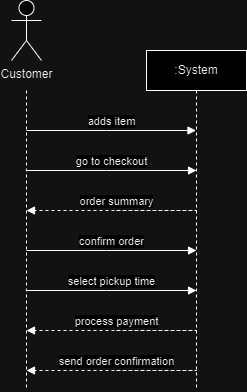

The diagram above was exported from draw.io. Its source (the exported page's mxGraphModel, read from the mxfile embedded in the PNG):
<mxGraphModel dx="1434" dy="738" grid="1" gridSize="10" guides="1" tooltips="1" connect="1" arrows="1" fold="1" page="1" pageScale="1" pageWidth="850" pageHeight="1100" math="0" shadow="0">
  <root>
    <mxCell id="0" />
    <mxCell id="1" parent="0" />
    <mxCell id="aM9ryv3xv72pqoxQDRHE-5" value=":System" style="shape=umlLifeline;perimeter=lifelinePerimeter;whiteSpace=wrap;html=1;container=0;dropTarget=0;collapsible=0;recursiveResize=0;outlineConnect=0;portConstraint=eastwest;newEdgeStyle={&quot;edgeStyle&quot;:&quot;elbowEdgeStyle&quot;,&quot;elbow&quot;:&quot;vertical&quot;,&quot;curved&quot;:0,&quot;rounded&quot;:0};" parent="1" vertex="1">
      <mxGeometry x="220" y="100" width="100" height="340" as="geometry" />
    </mxCell>
    <mxCell id="aM9ryv3xv72pqoxQDRHE-7" value="adds item" style="html=1;verticalAlign=bottom;endArrow=block;edgeStyle=elbowEdgeStyle;elbow=vertical;curved=0;rounded=0;" parent="1" target="aM9ryv3xv72pqoxQDRHE-5" edge="1">
      <mxGeometry relative="1" as="geometry">
        <mxPoint x="100" y="180" as="sourcePoint" />
        <Array as="points">
          <mxPoint x="180" y="180" />
        </Array>
        <mxPoint x="230" y="180" as="targetPoint" />
      </mxGeometry>
    </mxCell>
    <mxCell id="S-7Q8Y89L5ONiSAPhhE5-4" style="edgeStyle=orthogonalEdgeStyle;rounded=0;orthogonalLoop=1;jettySize=auto;html=1;dashed=1;endArrow=none;endFill=0;" edge="1" parent="1">
      <mxGeometry relative="1" as="geometry">
        <mxPoint x="100" y="440" as="targetPoint" />
        <mxPoint x="100" y="140" as="sourcePoint" />
      </mxGeometry>
    </mxCell>
    <mxCell id="S-7Q8Y89L5ONiSAPhhE5-1" value="Customer" style="shape=umlActor;verticalLabelPosition=bottom;verticalAlign=top;html=1;outlineConnect=0;" vertex="1" parent="1">
      <mxGeometry x="85" y="50" width="30" height="60" as="geometry" />
    </mxCell>
    <mxCell id="S-7Q8Y89L5ONiSAPhhE5-5" value="go to checkout" style="html=1;verticalAlign=bottom;endArrow=block;edgeStyle=elbowEdgeStyle;elbow=vertical;curved=0;rounded=0;" edge="1" parent="1">
      <mxGeometry relative="1" as="geometry">
        <mxPoint x="100" y="220" as="sourcePoint" />
        <Array as="points">
          <mxPoint x="180" y="220" />
        </Array>
        <mxPoint x="270" y="220" as="targetPoint" />
      </mxGeometry>
    </mxCell>
    <mxCell id="S-7Q8Y89L5ONiSAPhhE5-8" value="order summary" style="html=1;verticalAlign=bottom;endArrow=block;edgeStyle=elbowEdgeStyle;elbow=vertical;curved=0;rounded=0;dashed=1;" edge="1" parent="1">
      <mxGeometry x="0.28" relative="1" as="geometry">
        <mxPoint x="190" y="260" as="sourcePoint" />
        <Array as="points">
          <mxPoint x="270" y="260" />
        </Array>
        <mxPoint x="100" y="260" as="targetPoint" />
        <mxPoint as="offset" />
      </mxGeometry>
    </mxCell>
    <mxCell id="S-7Q8Y89L5ONiSAPhhE5-9" value="confirm order" style="html=1;verticalAlign=bottom;endArrow=block;edgeStyle=elbowEdgeStyle;elbow=vertical;curved=0;rounded=0;" edge="1" parent="1">
      <mxGeometry relative="1" as="geometry">
        <mxPoint x="100" y="300" as="sourcePoint" />
        <Array as="points">
          <mxPoint x="180" y="300" />
        </Array>
        <mxPoint x="270" y="300" as="targetPoint" />
      </mxGeometry>
    </mxCell>
    <mxCell id="S-7Q8Y89L5ONiSAPhhE5-11" value="select pickup time" style="html=1;verticalAlign=bottom;endArrow=block;edgeStyle=elbowEdgeStyle;elbow=vertical;curved=0;rounded=0;" edge="1" parent="1">
      <mxGeometry relative="1" as="geometry">
        <mxPoint x="100" y="340" as="sourcePoint" />
        <Array as="points">
          <mxPoint x="180" y="340" />
        </Array>
        <mxPoint x="270" y="340" as="targetPoint" />
      </mxGeometry>
    </mxCell>
    <mxCell id="S-7Q8Y89L5ONiSAPhhE5-12" value="process payment" style="html=1;verticalAlign=bottom;endArrow=block;edgeStyle=elbowEdgeStyle;elbow=vertical;curved=0;rounded=0;dashed=1;" edge="1" parent="1">
      <mxGeometry x="0.28" relative="1" as="geometry">
        <mxPoint x="190" y="380" as="sourcePoint" />
        <Array as="points">
          <mxPoint x="270" y="380" />
        </Array>
        <mxPoint x="100" y="380" as="targetPoint" />
        <mxPoint as="offset" />
      </mxGeometry>
    </mxCell>
    <mxCell id="S-7Q8Y89L5ONiSAPhhE5-13" value="send order confirmation" style="html=1;verticalAlign=bottom;endArrow=block;edgeStyle=elbowEdgeStyle;elbow=vertical;curved=0;rounded=0;dashed=1;" edge="1" parent="1">
      <mxGeometry x="0.28" relative="1" as="geometry">
        <mxPoint x="190" y="420" as="sourcePoint" />
        <Array as="points">
          <mxPoint x="270" y="420" />
        </Array>
        <mxPoint x="100" y="420" as="targetPoint" />
        <mxPoint as="offset" />
      </mxGeometry>
    </mxCell>
  </root>
</mxGraphModel>